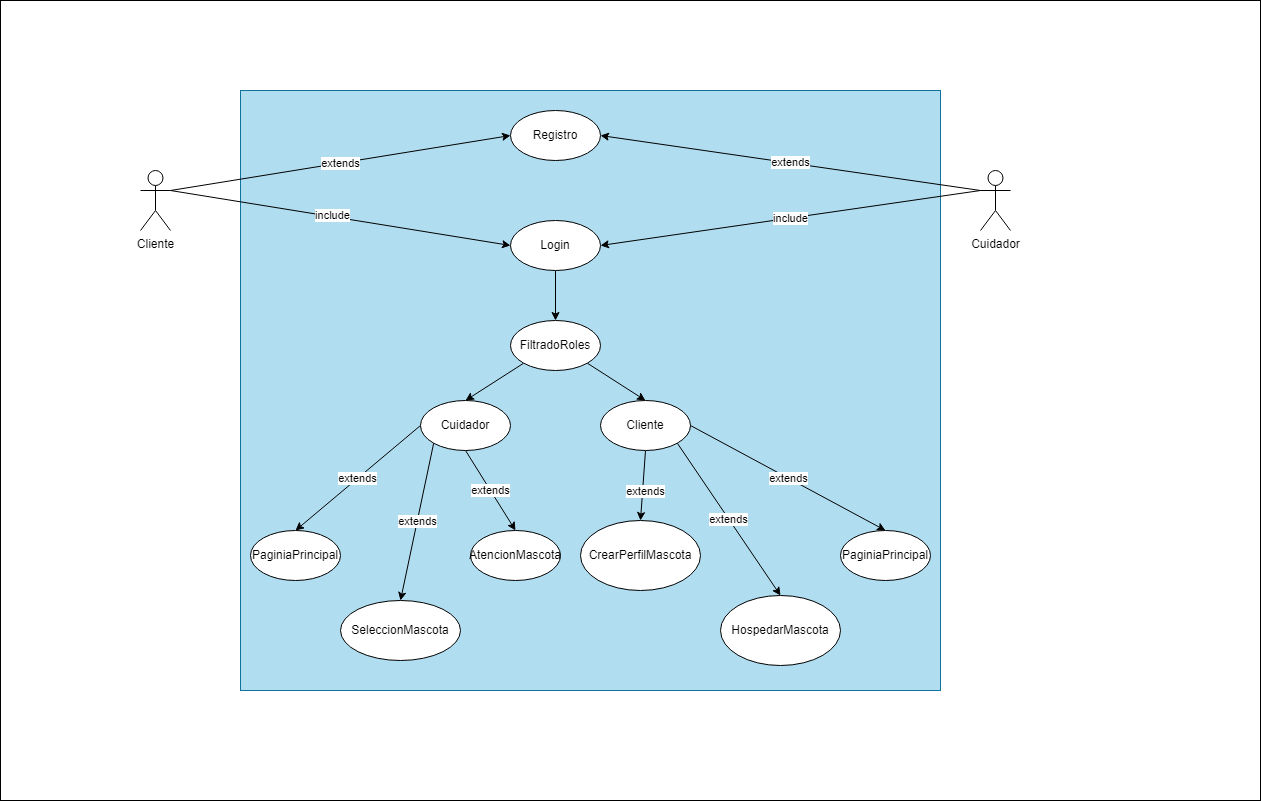

The diagram above was exported from draw.io. Its source (the exported page's mxGraphModel, read from the mxfile embedded in the PNG):
<mxGraphModel dx="2587" dy="2149" grid="1" gridSize="10" guides="1" tooltips="1" connect="1" arrows="1" fold="1" page="1" pageScale="1" pageWidth="827" pageHeight="1169" math="0" shadow="0">
  <root>
    <mxCell id="0" />
    <mxCell id="1" parent="0" />
    <mxCell id="Z4g5owA2ufscWVDsjgUD-45" value="" style="rounded=0;whiteSpace=wrap;html=1;" vertex="1" parent="1">
      <mxGeometry x="-200" y="-50" width="1260" height="800" as="geometry" />
    </mxCell>
    <mxCell id="Z4g5owA2ufscWVDsjgUD-44" value="" style="rounded=0;whiteSpace=wrap;html=1;fillColor=#b1ddf0;strokeColor=#10739e;" vertex="1" parent="1">
      <mxGeometry x="40" y="40" width="700" height="600" as="geometry" />
    </mxCell>
    <mxCell id="Z4g5owA2ufscWVDsjgUD-5" style="rounded=0;orthogonalLoop=1;jettySize=auto;html=1;exitX=1;exitY=0.3333333333333333;exitDx=0;exitDy=0;exitPerimeter=0;entryX=0;entryY=0.5;entryDx=0;entryDy=0;" edge="1" parent="1" source="Z4g5owA2ufscWVDsjgUD-1" target="Z4g5owA2ufscWVDsjgUD-17">
      <mxGeometry relative="1" as="geometry">
        <mxPoint x="250" y="175" as="targetPoint" />
      </mxGeometry>
    </mxCell>
    <mxCell id="Z4g5owA2ufscWVDsjgUD-6" value="include" style="edgeLabel;html=1;align=center;verticalAlign=middle;resizable=0;points=[];" vertex="1" connectable="0" parent="Z4g5owA2ufscWVDsjgUD-5">
      <mxGeometry x="-0.0506" y="2" relative="1" as="geometry">
        <mxPoint as="offset" />
      </mxGeometry>
    </mxCell>
    <mxCell id="Z4g5owA2ufscWVDsjgUD-7" value="extends&lt;br&gt;" style="rounded=0;orthogonalLoop=1;jettySize=auto;html=1;exitX=1;exitY=0.3333333333333333;exitDx=0;exitDy=0;exitPerimeter=0;entryX=0;entryY=0.5;entryDx=0;entryDy=0;" edge="1" parent="1" source="Z4g5owA2ufscWVDsjgUD-1" target="Z4g5owA2ufscWVDsjgUD-3">
      <mxGeometry relative="1" as="geometry" />
    </mxCell>
    <mxCell id="Z4g5owA2ufscWVDsjgUD-1" value="Cliente" style="shape=umlActor;verticalLabelPosition=bottom;verticalAlign=top;html=1;outlineConnect=0;" vertex="1" parent="1">
      <mxGeometry x="-60" y="120" width="30" height="60" as="geometry" />
    </mxCell>
    <mxCell id="Z4g5owA2ufscWVDsjgUD-8" value="extends&lt;br&gt;" style="rounded=0;orthogonalLoop=1;jettySize=auto;html=1;exitX=0;exitY=0.3333333333333333;exitDx=0;exitDy=0;exitPerimeter=0;entryX=1;entryY=0.5;entryDx=0;entryDy=0;" edge="1" parent="1" source="Z4g5owA2ufscWVDsjgUD-2" target="Z4g5owA2ufscWVDsjgUD-3">
      <mxGeometry relative="1" as="geometry" />
    </mxCell>
    <mxCell id="Z4g5owA2ufscWVDsjgUD-18" value="include" style="edgeStyle=none;rounded=0;orthogonalLoop=1;jettySize=auto;html=1;exitX=0;exitY=0.3333333333333333;exitDx=0;exitDy=0;exitPerimeter=0;entryX=1;entryY=0.5;entryDx=0;entryDy=0;" edge="1" parent="1" source="Z4g5owA2ufscWVDsjgUD-2" target="Z4g5owA2ufscWVDsjgUD-17">
      <mxGeometry relative="1" as="geometry" />
    </mxCell>
    <mxCell id="Z4g5owA2ufscWVDsjgUD-2" value="Cuidador" style="shape=umlActor;verticalLabelPosition=bottom;verticalAlign=top;html=1;outlineConnect=0;" vertex="1" parent="1">
      <mxGeometry x="780" y="120" width="30" height="60" as="geometry" />
    </mxCell>
    <mxCell id="Z4g5owA2ufscWVDsjgUD-3" value="Registro" style="ellipse;whiteSpace=wrap;html=1;" vertex="1" parent="1">
      <mxGeometry x="310" y="60" width="90" height="50" as="geometry" />
    </mxCell>
    <mxCell id="Z4g5owA2ufscWVDsjgUD-20" style="edgeStyle=none;rounded=0;orthogonalLoop=1;jettySize=auto;html=1;exitX=0.5;exitY=1;exitDx=0;exitDy=0;entryX=0.5;entryY=0;entryDx=0;entryDy=0;" edge="1" parent="1" source="Z4g5owA2ufscWVDsjgUD-17" target="Z4g5owA2ufscWVDsjgUD-19">
      <mxGeometry relative="1" as="geometry" />
    </mxCell>
    <mxCell id="Z4g5owA2ufscWVDsjgUD-17" value="Login" style="ellipse;whiteSpace=wrap;html=1;" vertex="1" parent="1">
      <mxGeometry x="310" y="170" width="90" height="50" as="geometry" />
    </mxCell>
    <mxCell id="Z4g5owA2ufscWVDsjgUD-23" style="edgeStyle=none;rounded=0;orthogonalLoop=1;jettySize=auto;html=1;exitX=0;exitY=1;exitDx=0;exitDy=0;entryX=0.5;entryY=0;entryDx=0;entryDy=0;" edge="1" parent="1" source="Z4g5owA2ufscWVDsjgUD-19" target="Z4g5owA2ufscWVDsjgUD-21">
      <mxGeometry relative="1" as="geometry" />
    </mxCell>
    <mxCell id="Z4g5owA2ufscWVDsjgUD-24" style="edgeStyle=none;rounded=0;orthogonalLoop=1;jettySize=auto;html=1;exitX=1;exitY=1;exitDx=0;exitDy=0;entryX=0.5;entryY=0;entryDx=0;entryDy=0;" edge="1" parent="1" source="Z4g5owA2ufscWVDsjgUD-19" target="Z4g5owA2ufscWVDsjgUD-22">
      <mxGeometry relative="1" as="geometry" />
    </mxCell>
    <mxCell id="Z4g5owA2ufscWVDsjgUD-19" value="FiltradoRoles" style="ellipse;whiteSpace=wrap;html=1;" vertex="1" parent="1">
      <mxGeometry x="310" y="270" width="90" height="50" as="geometry" />
    </mxCell>
    <mxCell id="Z4g5owA2ufscWVDsjgUD-28" value="extends" style="edgeStyle=none;rounded=0;orthogonalLoop=1;jettySize=auto;html=1;exitX=0;exitY=0.5;exitDx=0;exitDy=0;entryX=0.5;entryY=0;entryDx=0;entryDy=0;" edge="1" parent="1" source="Z4g5owA2ufscWVDsjgUD-21" target="Z4g5owA2ufscWVDsjgUD-25">
      <mxGeometry relative="1" as="geometry" />
    </mxCell>
    <mxCell id="Z4g5owA2ufscWVDsjgUD-30" value="extends" style="edgeStyle=none;rounded=0;orthogonalLoop=1;jettySize=auto;html=1;exitX=0;exitY=1;exitDx=0;exitDy=0;entryX=0.5;entryY=0;entryDx=0;entryDy=0;" edge="1" parent="1" source="Z4g5owA2ufscWVDsjgUD-21" target="Z4g5owA2ufscWVDsjgUD-29">
      <mxGeometry relative="1" as="geometry" />
    </mxCell>
    <mxCell id="Z4g5owA2ufscWVDsjgUD-32" value="extends" style="edgeStyle=none;rounded=0;orthogonalLoop=1;jettySize=auto;html=1;exitX=0.5;exitY=1;exitDx=0;exitDy=0;entryX=0.5;entryY=0;entryDx=0;entryDy=0;" edge="1" parent="1" source="Z4g5owA2ufscWVDsjgUD-21" target="Z4g5owA2ufscWVDsjgUD-31">
      <mxGeometry relative="1" as="geometry" />
    </mxCell>
    <mxCell id="Z4g5owA2ufscWVDsjgUD-21" value="Cuidador" style="ellipse;whiteSpace=wrap;html=1;" vertex="1" parent="1">
      <mxGeometry x="220" y="350" width="90" height="50" as="geometry" />
    </mxCell>
    <mxCell id="Z4g5owA2ufscWVDsjgUD-27" value="extends" style="edgeStyle=none;rounded=0;orthogonalLoop=1;jettySize=auto;html=1;exitX=1;exitY=0.5;exitDx=0;exitDy=0;entryX=0.5;entryY=0;entryDx=0;entryDy=0;" edge="1" parent="1" source="Z4g5owA2ufscWVDsjgUD-22" target="Z4g5owA2ufscWVDsjgUD-26">
      <mxGeometry relative="1" as="geometry" />
    </mxCell>
    <mxCell id="Z4g5owA2ufscWVDsjgUD-34" style="edgeStyle=none;rounded=0;orthogonalLoop=1;jettySize=auto;html=1;exitX=0.5;exitY=1;exitDx=0;exitDy=0;entryX=0.5;entryY=0;entryDx=0;entryDy=0;" edge="1" parent="1" source="Z4g5owA2ufscWVDsjgUD-22" target="Z4g5owA2ufscWVDsjgUD-33">
      <mxGeometry relative="1" as="geometry" />
    </mxCell>
    <mxCell id="Z4g5owA2ufscWVDsjgUD-42" value="extends" style="edgeLabel;html=1;align=center;verticalAlign=middle;resizable=0;points=[];" vertex="1" connectable="0" parent="Z4g5owA2ufscWVDsjgUD-34">
      <mxGeometry x="0.1471" y="2" relative="1" as="geometry">
        <mxPoint as="offset" />
      </mxGeometry>
    </mxCell>
    <mxCell id="Z4g5owA2ufscWVDsjgUD-41" value="extends" style="edgeStyle=none;rounded=0;orthogonalLoop=1;jettySize=auto;html=1;exitX=1;exitY=1;exitDx=0;exitDy=0;entryX=0.5;entryY=0;entryDx=0;entryDy=0;" edge="1" parent="1" source="Z4g5owA2ufscWVDsjgUD-22" target="Z4g5owA2ufscWVDsjgUD-40">
      <mxGeometry relative="1" as="geometry" />
    </mxCell>
    <mxCell id="Z4g5owA2ufscWVDsjgUD-22" value="Cliente" style="ellipse;whiteSpace=wrap;html=1;" vertex="1" parent="1">
      <mxGeometry x="400" y="350" width="90" height="50" as="geometry" />
    </mxCell>
    <mxCell id="Z4g5owA2ufscWVDsjgUD-25" value="PaginiaPrincipal" style="ellipse;whiteSpace=wrap;html=1;" vertex="1" parent="1">
      <mxGeometry x="50" y="480" width="90" height="50" as="geometry" />
    </mxCell>
    <mxCell id="Z4g5owA2ufscWVDsjgUD-26" value="PaginiaPrincipal" style="ellipse;whiteSpace=wrap;html=1;" vertex="1" parent="1">
      <mxGeometry x="640" y="480" width="90" height="50" as="geometry" />
    </mxCell>
    <mxCell id="Z4g5owA2ufscWVDsjgUD-29" value="SeleccionMascota" style="ellipse;whiteSpace=wrap;html=1;" vertex="1" parent="1">
      <mxGeometry x="140" y="550" width="120" height="60" as="geometry" />
    </mxCell>
    <mxCell id="Z4g5owA2ufscWVDsjgUD-31" value="AtencionMascota" style="ellipse;whiteSpace=wrap;html=1;" vertex="1" parent="1">
      <mxGeometry x="270" y="480" width="90" height="50" as="geometry" />
    </mxCell>
    <mxCell id="Z4g5owA2ufscWVDsjgUD-33" value="CrearPerfilMascota" style="ellipse;whiteSpace=wrap;html=1;" vertex="1" parent="1">
      <mxGeometry x="380" y="470" width="120" height="70" as="geometry" />
    </mxCell>
    <mxCell id="Z4g5owA2ufscWVDsjgUD-40" value="HospedarMascota" style="ellipse;whiteSpace=wrap;html=1;" vertex="1" parent="1">
      <mxGeometry x="520" y="545" width="120" height="70" as="geometry" />
    </mxCell>
  </root>
</mxGraphModel>